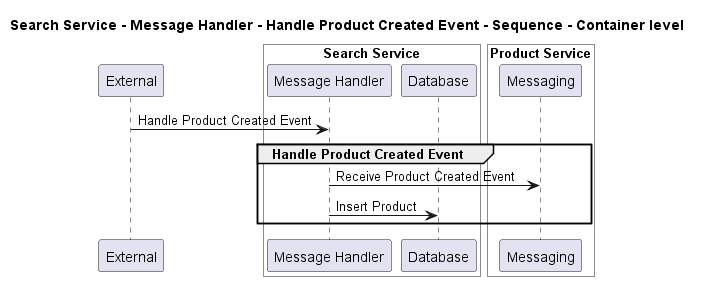

The diagram above was rendered by PlantUML. Its source (embedded in the PNG):
@startuml
!pragma layout smetana

title Search Service - Message Handler - Handle Product Created Event - Sequence - Container level

participant "External" as C4InterFlow.SoftwareSystems.ExternalSystem

box "Search Service" #White
    participant "Message Handler" as ECommercePlatform.SoftwareSystems.SearchService.Containers.MessageHandler
    participant "Database" as ECommercePlatform.SoftwareSystems.SearchService.Containers.Database
end box


box "Product Service" #White
    participant "Messaging" as ECommercePlatform.SoftwareSystems.ProductService.Containers.Messaging
end box


C4InterFlow.SoftwareSystems.ExternalSystem -> ECommercePlatform.SoftwareSystems.SearchService.Containers.MessageHandler : Handle Product Created Event
group Handle Product Created Event
ECommercePlatform.SoftwareSystems.SearchService.Containers.MessageHandler -> ECommercePlatform.SoftwareSystems.ProductService.Containers.Messaging : Receive Product Created Event
ECommercePlatform.SoftwareSystems.SearchService.Containers.MessageHandler -> ECommercePlatform.SoftwareSystems.SearchService.Containers.Database : Insert Product
end


@enduml